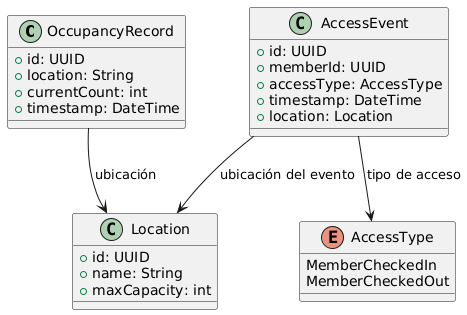

The diagram above was rendered by PlantUML. Its source (embedded in the PNG):
@startuml
' Clases principales
class OccupancyRecord {
    +id: UUID
    +location: String
    +currentCount: int
    +timestamp: DateTime
}

class Location {
    +id: UUID
    +name: String
    +maxCapacity: int
}

class AccessEvent {
    +id: UUID
    +memberId: UUID
    +accessType: AccessType
    +timestamp: DateTime
    +location: Location
}

' Enum
enum AccessType {
    MemberCheckedIn
    MemberCheckedOut
}

' Relaciones
OccupancyRecord --> Location : "ubicación"
AccessEvent --> Location : "ubicación del evento"
AccessEvent --> AccessType : "tipo de acceso"
@enduml